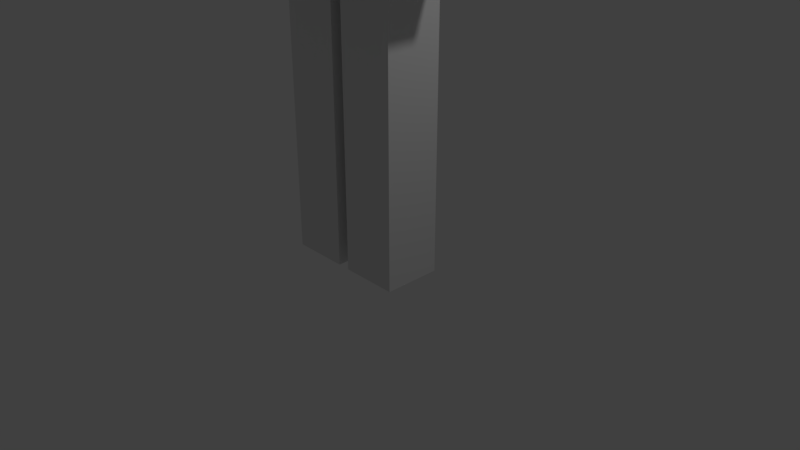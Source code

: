 # Source: Quick_Rig.blend  (saved by Blender 2.79.0; exported with 4.5.12 LTS)
import bpy
from mathutils import Matrix  # noqa: F401  (used for matrix-valued properties, if any)

bpy.ops.wm.read_factory_settings(use_empty=True)
scene = bpy.context.scene
scene.name = 'Scene'

# ---- collections
col_collection_1 = bpy.data.collections.new('Collection 1'); scene.collection.children.link(col_collection_1)

# ---- materials (node trees are filled in below, after node groups)
mat_material = bpy.data.materials.new('Material')
mat_material.alpha_threshold = 0.0
mat_material.use_transparent_shadow = False
mat_material.roughness = 0.5
mat_material.line_color = (0.0, 0.0, 0.0, 1.0)

# ---- material node trees

# ---- world
world_world = bpy.data.worlds.new('World'); scene.world = world_world
world_world.color = (0.05088, 0.05088, 0.05088)
world_world.use_sun_shadow = False
world_world.sun_shadow_jitter_overblur = 0.0
world_world.cycles.sampling_method = 'MANUAL'

# ---- cameras
cam_camera = bpy.data.cameras.new('Camera')
cam_camera.clip_end = 100.0
cam_camera.lens = 35.0
cam_camera.sensor_width = 32.0
cam_camera.sensor_height = 18.0
cam_camera.ortho_scale = 7.314
cam_camera.dof.focus_distance = 0.0
cam_camera.dof.aperture_fstop = 128.0

# ---- lights
light_lamp = bpy.data.lights.new('Lamp', 'POINT')
light_lamp.transmission_factor = 0.0
light_lamp.cutoff_distance = 30.0
light_lamp.energy = 100.0
light_lamp.shadow_buffer_clip_start = 1.001
light_lamp.shadow_soft_size = 0.1
light_lamp.shadow_maximum_resolution = 0.006
light_lamp.use_absolute_resolution = True

# ---- meshes
me_cube = bpy.data.meshes.new('Cube')
me_cube.from_pydata([(1.0, 1.0, 8.325), (1.0, -1.0, 8.325), (-1.0, -1.0, 8.325), (-1.0, 1.0, 8.325), (1.0, 1.0, 10.32), (1.0, -1.0, 10.32), (-1.0, -1.0, 10.32), (-1.0, 1.0, 10.32), (1.0, 1.0, 3.943), (1.0, -1.0, 3.943), (-1.0, -1.0, 3.943), (-1.0, 1.0, 3.943), (1.317, 1.317, 8.268), (1.317, -1.317, 8.268), (-1.317, -1.317, 8.268), (-1.317, 1.317, 8.268), (1.252, -0.3867, 4.022), (1.252, -0.3867, 8.213), (1.252, 0.3802, 4.022), (1.252, 0.3802, 8.213), (2.019, -0.3867, 4.022), (2.019, -0.3867, 8.213), (2.019, 0.3802, 4.022), (2.019, 0.3802, 8.213), (-1.96, -0.3867, 3.998), (-1.96, -0.3867, 8.19), (-1.96, 0.3802, 3.998), (-1.96, 0.3802, 8.19), (-1.193, -0.3867, 3.998), (-1.193, -0.3867, 8.19), (-1.193, 0.3802, 3.998), (-1.193, 0.3802, 8.19), (-0.8987, -0.3867, -0.06495), (-0.8987, -0.3867, 4.126), (-0.8987, 0.3802, -0.06495), (-0.8987, 0.3802, 4.126), (-0.1317, -0.3867, -0.06495), (-0.1317, -0.3867, 4.126), (-0.1317, 0.3802, -0.06495), (-0.1317, 0.3802, 4.126), (0.03687, -0.3867, -0.06495), (0.03687, -0.3867, 4.126), (0.03687, 0.3802, -0.06495), (0.03687, 0.3802, 4.126), (0.8038, -0.3867, -0.06495), (0.8038, -0.3867, 4.126), (0.8038, 0.3802, -0.06495), (0.8038, 0.3802, 4.126)], [], [(0, 1, 2, 3), (4, 7, 6, 5), (0, 4, 5, 1), (1, 5, 6, 2), (2, 6, 7, 3), (4, 0, 3, 7), (8, 9, 10, 11), (12, 15, 14, 13), (8, 12, 13, 9), (9, 13, 14, 10), (10, 14, 15, 11), (12, 8, 11, 15), (16, 17, 19, 18), (18, 19, 23, 22), (22, 23, 21, 20), (20, 21, 17, 16), (18, 22, 20, 16), (23, 19, 17, 21), (24, 25, 27, 26), (26, 27, 31, 30), (30, 31, 29, 28), (28, 29, 25, 24), (26, 30, 28, 24), (31, 27, 25, 29), (32, 33, 35, 34), (34, 35, 39, 38), (38, 39, 37, 36), (36, 37, 33, 32), (34, 38, 36, 32), (39, 35, 33, 37), (40, 41, 43, 42), (42, 43, 47, 46), (46, 47, 45, 44), (44, 45, 41, 40), (42, 46, 44, 40), (47, 43, 41, 45)])
me_cube.materials.append(mat_material)
me_cube.use_remesh_preserve_volume = False
me_cube.use_remesh_preserve_attributes = False
me_cube.use_mirror_vertex_groups = False
me_cube.update()
arm_armature = bpy.data.armatures.new('Armature')  # bones are not reproduced

# ---- objects
ob_armature = bpy.data.objects.new('Armature', arm_armature)
ob_cubedude = bpy.data.objects.new('CubeDude', me_cube)
ob_lamp = bpy.data.objects.new('Lamp', light_lamp)
ob_camera = bpy.data.objects.new('Camera', cam_camera)

# ---- transforms, parenting, visibility, modifiers, constraints
ob_armature.location = (-0.03874, -0.003251, 4.233)
ob_armature.show_in_front = True
ob_armature.lineart.crease_threshold = 0.0
ob_cubedude.parent = ob_armature
ob_cubedude.matrix_parent_inverse = Matrix(((1.0, 0.0, 0.0, 0.03874), (0.0, 1.0, 0.0, 0.003251), (0.0, 0.0, 1.0, -4.233), (0.0, 0.0, 0.0, 1.0)))
ob_cubedude.location = (0.0, 0.0, 0.0)
ob_cubedude.lock_rotations_4d = False
ob_cubedude.empty_display_type = 'ARROWS'
ob_cubedude.lineart.crease_threshold = 0.0
_vg = ob_cubedude.vertex_groups.new(name='head')
_vg.add([0, 1, 2, 3, 4, 5, 6, 7], 1.0, 'REPLACE')
_vg = ob_cubedude.vertex_groups.new(name='body')
_vg.add([8, 9, 10, 11, 12, 13, 14, 15], 1.0, 'REPLACE')
_vg = ob_cubedude.vertex_groups.new(name='arm.l')
_vg.add([16, 17, 18, 19, 20, 21, 22, 23], 1.0, 'REPLACE')
_vg = ob_cubedude.vertex_groups.new(name='leg.l')
_vg.add([40, 41, 42, 43, 44, 45, 46, 47], 1.0, 'REPLACE')
_vg = ob_cubedude.vertex_groups.new(name='leg.r')
_vg.add([32, 33, 34, 35, 36, 37, 38, 39], 1.0, 'REPLACE')
_vg = ob_cubedude.vertex_groups.new(name='arm.r')
_vg.add([24, 25, 26, 27, 28, 29, 30, 31], 1.0, 'REPLACE')
_m = ob_cubedude.modifiers.new('Armature', 'ARMATURE')
_m.object = ob_armature
ob_lamp.location = (4.076, 1.005, 5.904)
ob_lamp.rotation_euler = (0.6503, 0.05522, 1.866)
ob_lamp.lock_rotations_4d = False
ob_lamp.empty_display_type = 'ARROWS'
ob_lamp.color = (0.0, 0.0, 0.0, 0.0)
ob_lamp.lineart.crease_threshold = 0.0
ob_camera.location = (7.481, -6.508, 5.344)
ob_camera.rotation_euler = (1.109, 0.0, 0.8149)
ob_camera.lock_rotations_4d = False
ob_camera.empty_display_type = 'ARROWS'
ob_camera.color = (0.0, 0.0, 0.0, 0.0)
ob_camera.display_type = 'WIRE'
ob_camera.lineart.crease_threshold = 0.0

# ---- collection membership
col_collection_1.objects.link(ob_armature)
col_collection_1.objects.link(ob_cubedude)
col_collection_1.objects.link(ob_lamp)
col_collection_1.objects.link(ob_camera)

# ---- scene / render settings (as saved in the file)
scene.camera = ob_camera
scene.frame_start = 1; scene.frame_end = 250; scene.frame_set(1)
scene.render.engine = 'BLENDER_EEVEE_NEXT'
scene.render.resolution_percentage = 50
scene.render.fps = 30
scene.render.dither_intensity = 0.0
scene.cycles.feature_set = 'EXPERIMENTAL'
scene.cycles.use_denoising = False
scene.cycles.samples = 128
scene.cycles.sampling_pattern = 'TABULATED_SOBOL'
scene.cycles.use_adaptive_sampling = False
scene.cycles.use_light_tree = False
scene.cycles.blur_glossy = 0.0
scene.cycles.sample_clamp_indirect = 0.0
scene.view_settings.view_transform = 'Standard'
bpy.context.view_layer.update()
